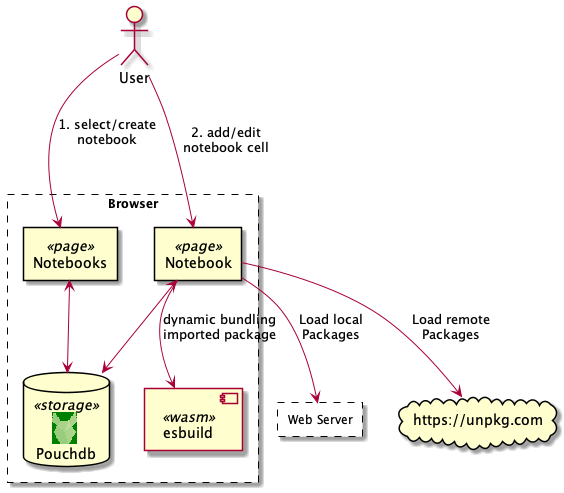

The diagram above was rendered by PlantUML. Its source (embedded in the PNG):
@startuml architecture

'left to right direction
top to bottom direction
'skinparam linetype ortho


!include browser.png.puml
!include pouchdb.png.puml

actor User
rectangle "<size:12>Browser" as Browser #line.dashed {
    rectangle "Notebooks" as Notebooks <<page>>
    rectangle "Notebook" as Notebook <<page>>
    database "    <$pouchdb,scale=.2,color=green>\nPouchdb" as Pouchdb <<storage>>
    [ esbuild ] <<wasm>> as esbuild
}

rectangle "<size:12>Web Server" as Server #line.dashed {
}

cloud "https://unpkg.com" as unpkg

User --> Notebook: 2. add/edit\nnotebook cell\n
User --> Notebooks: 1. select/create\nnotebook\n\n
Notebooks <--> Pouchdb
Notebook <--> Pouchdb
Notebook --> esbuild: dynamic bundling\nimported package
Notebook --> Server: Load local\nPackages
Notebook --> unpkg: Load remote\nPackages
@enduml